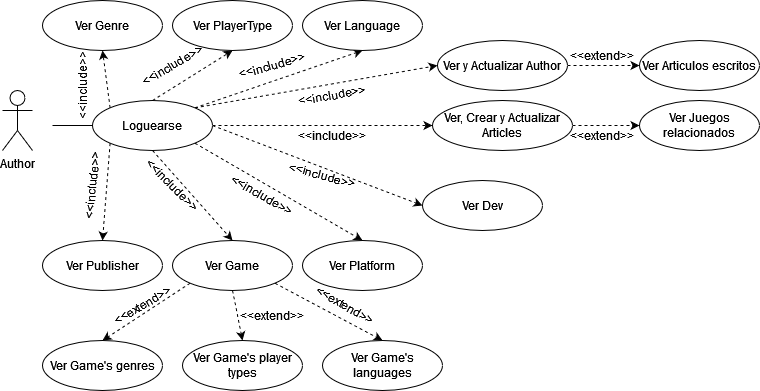

The diagram above was exported from draw.io. Its source (the exported page's mxGraphModel, read from the mxfile embedded in the PNG):
<mxGraphModel dx="1434" dy="754" grid="1" gridSize="10" guides="1" tooltips="1" connect="1" arrows="1" fold="1" page="1" pageScale="1" pageWidth="827" pageHeight="1169" math="0" shadow="0">
  <root>
    <mxCell id="WIyWlLk6GJQsqaUBKTNV-0" />
    <mxCell id="WIyWlLk6GJQsqaUBKTNV-1" parent="WIyWlLk6GJQsqaUBKTNV-0" />
    <mxCell id="dvcxkpj5gV9UT9yZp9Ws-0" value="&lt;div&gt;Author&lt;/div&gt;" style="shape=umlActor;verticalLabelPosition=bottom;verticalAlign=top;html=1;outlineConnect=0;" vertex="1" parent="WIyWlLk6GJQsqaUBKTNV-1">
      <mxGeometry x="70" y="240" width="30" height="60" as="geometry" />
    </mxCell>
    <mxCell id="dvcxkpj5gV9UT9yZp9Ws-113" style="edgeStyle=none;rounded=0;orthogonalLoop=1;jettySize=auto;html=1;exitX=0;exitY=0;exitDx=0;exitDy=0;entryX=0.5;entryY=1;entryDx=0;entryDy=0;dashed=1;" edge="1" parent="WIyWlLk6GJQsqaUBKTNV-1" source="dvcxkpj5gV9UT9yZp9Ws-28" target="dvcxkpj5gV9UT9yZp9Ws-103">
      <mxGeometry relative="1" as="geometry" />
    </mxCell>
    <mxCell id="dvcxkpj5gV9UT9yZp9Ws-114" style="edgeStyle=none;rounded=0;orthogonalLoop=1;jettySize=auto;html=1;exitX=0.5;exitY=0;exitDx=0;exitDy=0;entryX=0.5;entryY=1;entryDx=0;entryDy=0;dashed=1;" edge="1" parent="WIyWlLk6GJQsqaUBKTNV-1" source="dvcxkpj5gV9UT9yZp9Ws-28" target="dvcxkpj5gV9UT9yZp9Ws-105">
      <mxGeometry relative="1" as="geometry" />
    </mxCell>
    <mxCell id="dvcxkpj5gV9UT9yZp9Ws-115" style="edgeStyle=none;rounded=0;orthogonalLoop=1;jettySize=auto;html=1;exitX=1;exitY=0;exitDx=0;exitDy=0;entryX=0.5;entryY=1;entryDx=0;entryDy=0;dashed=1;" edge="1" parent="WIyWlLk6GJQsqaUBKTNV-1" source="dvcxkpj5gV9UT9yZp9Ws-28" target="dvcxkpj5gV9UT9yZp9Ws-106">
      <mxGeometry relative="1" as="geometry" />
    </mxCell>
    <mxCell id="dvcxkpj5gV9UT9yZp9Ws-116" style="edgeStyle=none;rounded=0;orthogonalLoop=1;jettySize=auto;html=1;exitX=1;exitY=0.5;exitDx=0;exitDy=0;entryX=0;entryY=0.5;entryDx=0;entryDy=0;dashed=1;" edge="1" parent="WIyWlLk6GJQsqaUBKTNV-1" source="dvcxkpj5gV9UT9yZp9Ws-28" target="dvcxkpj5gV9UT9yZp9Ws-111">
      <mxGeometry relative="1" as="geometry" />
    </mxCell>
    <mxCell id="dvcxkpj5gV9UT9yZp9Ws-117" style="edgeStyle=none;rounded=0;orthogonalLoop=1;jettySize=auto;html=1;exitX=1;exitY=0;exitDx=0;exitDy=0;entryX=0;entryY=0.5;entryDx=0;entryDy=0;dashed=1;" edge="1" parent="WIyWlLk6GJQsqaUBKTNV-1" source="dvcxkpj5gV9UT9yZp9Ws-28" target="dvcxkpj5gV9UT9yZp9Ws-112">
      <mxGeometry relative="1" as="geometry" />
    </mxCell>
    <mxCell id="dvcxkpj5gV9UT9yZp9Ws-118" style="edgeStyle=none;rounded=0;orthogonalLoop=1;jettySize=auto;html=1;exitX=0;exitY=1;exitDx=0;exitDy=0;entryX=0.5;entryY=0;entryDx=0;entryDy=0;dashed=1;" edge="1" parent="WIyWlLk6GJQsqaUBKTNV-1" source="dvcxkpj5gV9UT9yZp9Ws-28" target="dvcxkpj5gV9UT9yZp9Ws-109">
      <mxGeometry relative="1" as="geometry" />
    </mxCell>
    <mxCell id="dvcxkpj5gV9UT9yZp9Ws-119" style="edgeStyle=none;rounded=0;orthogonalLoop=1;jettySize=auto;html=1;exitX=0.5;exitY=1;exitDx=0;exitDy=0;entryX=0.5;entryY=0;entryDx=0;entryDy=0;dashed=1;" edge="1" parent="WIyWlLk6GJQsqaUBKTNV-1" source="dvcxkpj5gV9UT9yZp9Ws-28" target="dvcxkpj5gV9UT9yZp9Ws-110">
      <mxGeometry relative="1" as="geometry" />
    </mxCell>
    <mxCell id="dvcxkpj5gV9UT9yZp9Ws-120" style="edgeStyle=none;rounded=0;orthogonalLoop=1;jettySize=auto;html=1;exitX=1;exitY=1;exitDx=0;exitDy=0;entryX=0.5;entryY=0;entryDx=0;entryDy=0;dashed=1;" edge="1" parent="WIyWlLk6GJQsqaUBKTNV-1" source="dvcxkpj5gV9UT9yZp9Ws-28" target="dvcxkpj5gV9UT9yZp9Ws-108">
      <mxGeometry relative="1" as="geometry" />
    </mxCell>
    <mxCell id="dvcxkpj5gV9UT9yZp9Ws-121" style="edgeStyle=none;rounded=0;orthogonalLoop=1;jettySize=auto;html=1;exitX=1;exitY=0.5;exitDx=0;exitDy=0;entryX=0;entryY=0.5;entryDx=0;entryDy=0;dashed=1;" edge="1" parent="WIyWlLk6GJQsqaUBKTNV-1" source="dvcxkpj5gV9UT9yZp9Ws-28" target="dvcxkpj5gV9UT9yZp9Ws-107">
      <mxGeometry relative="1" as="geometry" />
    </mxCell>
    <mxCell id="dvcxkpj5gV9UT9yZp9Ws-28" value="Loguearse" style="ellipse;whiteSpace=wrap;html=1;" vertex="1" parent="WIyWlLk6GJQsqaUBKTNV-1">
      <mxGeometry x="160" y="250" width="120" height="50" as="geometry" />
    </mxCell>
    <mxCell id="dvcxkpj5gV9UT9yZp9Ws-63" value="" style="endArrow=none;html=1;rounded=0;entryX=0;entryY=0.5;entryDx=0;entryDy=0;" edge="1" parent="WIyWlLk6GJQsqaUBKTNV-1" target="dvcxkpj5gV9UT9yZp9Ws-28">
      <mxGeometry width="50" height="50" relative="1" as="geometry">
        <mxPoint x="120" y="275" as="sourcePoint" />
        <mxPoint x="160" y="290" as="targetPoint" />
      </mxGeometry>
    </mxCell>
    <mxCell id="dvcxkpj5gV9UT9yZp9Ws-103" value="Ver Genre" style="ellipse;whiteSpace=wrap;html=1;" vertex="1" parent="WIyWlLk6GJQsqaUBKTNV-1">
      <mxGeometry x="110" y="150" width="120" height="50" as="geometry" />
    </mxCell>
    <mxCell id="dvcxkpj5gV9UT9yZp9Ws-105" value="Ver PlayerType" style="ellipse;whiteSpace=wrap;html=1;" vertex="1" parent="WIyWlLk6GJQsqaUBKTNV-1">
      <mxGeometry x="240" y="150" width="120" height="50" as="geometry" />
    </mxCell>
    <mxCell id="dvcxkpj5gV9UT9yZp9Ws-106" value="Ver Language" style="ellipse;whiteSpace=wrap;html=1;" vertex="1" parent="WIyWlLk6GJQsqaUBKTNV-1">
      <mxGeometry x="370" y="150" width="120" height="50" as="geometry" />
    </mxCell>
    <mxCell id="dvcxkpj5gV9UT9yZp9Ws-107" value="Ver Dev" style="ellipse;whiteSpace=wrap;html=1;" vertex="1" parent="WIyWlLk6GJQsqaUBKTNV-1">
      <mxGeometry x="490" y="330" width="120" height="50" as="geometry" />
    </mxCell>
    <mxCell id="dvcxkpj5gV9UT9yZp9Ws-108" value="Ver Platform" style="ellipse;whiteSpace=wrap;html=1;" vertex="1" parent="WIyWlLk6GJQsqaUBKTNV-1">
      <mxGeometry x="370" y="390" width="120" height="50" as="geometry" />
    </mxCell>
    <mxCell id="dvcxkpj5gV9UT9yZp9Ws-109" value="Ver Publisher" style="ellipse;whiteSpace=wrap;html=1;" vertex="1" parent="WIyWlLk6GJQsqaUBKTNV-1">
      <mxGeometry x="110" y="390" width="120" height="50" as="geometry" />
    </mxCell>
    <mxCell id="dvcxkpj5gV9UT9yZp9Ws-139" style="edgeStyle=none;rounded=0;orthogonalLoop=1;jettySize=auto;html=1;exitX=0;exitY=1;exitDx=0;exitDy=0;entryX=0.5;entryY=0;entryDx=0;entryDy=0;dashed=1;" edge="1" parent="WIyWlLk6GJQsqaUBKTNV-1" source="dvcxkpj5gV9UT9yZp9Ws-110" target="dvcxkpj5gV9UT9yZp9Ws-135">
      <mxGeometry relative="1" as="geometry" />
    </mxCell>
    <mxCell id="dvcxkpj5gV9UT9yZp9Ws-140" style="edgeStyle=none;rounded=0;orthogonalLoop=1;jettySize=auto;html=1;exitX=0.5;exitY=1;exitDx=0;exitDy=0;entryX=0.5;entryY=0;entryDx=0;entryDy=0;dashed=1;" edge="1" parent="WIyWlLk6GJQsqaUBKTNV-1" source="dvcxkpj5gV9UT9yZp9Ws-110" target="dvcxkpj5gV9UT9yZp9Ws-136">
      <mxGeometry relative="1" as="geometry" />
    </mxCell>
    <mxCell id="dvcxkpj5gV9UT9yZp9Ws-141" style="edgeStyle=none;rounded=0;orthogonalLoop=1;jettySize=auto;html=1;exitX=1;exitY=1;exitDx=0;exitDy=0;entryX=0.5;entryY=0;entryDx=0;entryDy=0;dashed=1;" edge="1" parent="WIyWlLk6GJQsqaUBKTNV-1" source="dvcxkpj5gV9UT9yZp9Ws-110" target="dvcxkpj5gV9UT9yZp9Ws-137">
      <mxGeometry relative="1" as="geometry" />
    </mxCell>
    <mxCell id="dvcxkpj5gV9UT9yZp9Ws-110" value="Ver Game" style="ellipse;whiteSpace=wrap;html=1;" vertex="1" parent="WIyWlLk6GJQsqaUBKTNV-1">
      <mxGeometry x="240" y="390" width="120" height="50" as="geometry" />
    </mxCell>
    <mxCell id="dvcxkpj5gV9UT9yZp9Ws-145" style="edgeStyle=none;rounded=0;orthogonalLoop=1;jettySize=auto;html=1;exitX=1;exitY=0.5;exitDx=0;exitDy=0;entryX=0;entryY=0.5;entryDx=0;entryDy=0;dashed=1;" edge="1" parent="WIyWlLk6GJQsqaUBKTNV-1" source="dvcxkpj5gV9UT9yZp9Ws-111" target="dvcxkpj5gV9UT9yZp9Ws-143">
      <mxGeometry relative="1" as="geometry" />
    </mxCell>
    <mxCell id="dvcxkpj5gV9UT9yZp9Ws-111" value="Ver, Crear y Actualizar Articles" style="ellipse;whiteSpace=wrap;html=1;" vertex="1" parent="WIyWlLk6GJQsqaUBKTNV-1">
      <mxGeometry x="500" y="250" width="140" height="50" as="geometry" />
    </mxCell>
    <mxCell id="dvcxkpj5gV9UT9yZp9Ws-144" style="edgeStyle=none;rounded=0;orthogonalLoop=1;jettySize=auto;html=1;exitX=1;exitY=0.5;exitDx=0;exitDy=0;entryX=0;entryY=0.5;entryDx=0;entryDy=0;dashed=1;" edge="1" parent="WIyWlLk6GJQsqaUBKTNV-1" source="dvcxkpj5gV9UT9yZp9Ws-112" target="dvcxkpj5gV9UT9yZp9Ws-142">
      <mxGeometry relative="1" as="geometry" />
    </mxCell>
    <mxCell id="dvcxkpj5gV9UT9yZp9Ws-112" value="Ver y Actualizar Author" style="ellipse;whiteSpace=wrap;html=1;" vertex="1" parent="WIyWlLk6GJQsqaUBKTNV-1">
      <mxGeometry x="505" y="190" width="130" height="50" as="geometry" />
    </mxCell>
    <mxCell id="dvcxkpj5gV9UT9yZp9Ws-122" value="&amp;lt;&amp;lt;include&amp;gt;&amp;gt;" style="text;html=1;strokeColor=none;fillColor=none;align=center;verticalAlign=middle;whiteSpace=wrap;rounded=0;rotation=-90;" vertex="1" parent="WIyWlLk6GJQsqaUBKTNV-1">
      <mxGeometry x="120" y="220" width="60" height="30" as="geometry" />
    </mxCell>
    <mxCell id="dvcxkpj5gV9UT9yZp9Ws-123" value="&amp;lt;&amp;lt;include&amp;gt;&amp;gt;" style="text;html=1;strokeColor=none;fillColor=none;align=center;verticalAlign=middle;whiteSpace=wrap;rounded=0;rotation=-30;" vertex="1" parent="WIyWlLk6GJQsqaUBKTNV-1">
      <mxGeometry x="210" y="200" width="60" height="30" as="geometry" />
    </mxCell>
    <mxCell id="dvcxkpj5gV9UT9yZp9Ws-124" value="&amp;lt;&amp;lt;include&amp;gt;&amp;gt;" style="text;html=1;strokeColor=none;fillColor=none;align=center;verticalAlign=middle;whiteSpace=wrap;rounded=0;rotation=-15;" vertex="1" parent="WIyWlLk6GJQsqaUBKTNV-1">
      <mxGeometry x="310" y="200" width="60" height="30" as="geometry" />
    </mxCell>
    <mxCell id="dvcxkpj5gV9UT9yZp9Ws-126" value="&amp;lt;&amp;lt;include&amp;gt;&amp;gt;" style="text;html=1;strokeColor=none;fillColor=none;align=center;verticalAlign=middle;whiteSpace=wrap;rounded=0;rotation=-10;" vertex="1" parent="WIyWlLk6GJQsqaUBKTNV-1">
      <mxGeometry x="370" y="230" width="60" height="30" as="geometry" />
    </mxCell>
    <mxCell id="dvcxkpj5gV9UT9yZp9Ws-127" value="&amp;lt;&amp;lt;include&amp;gt;&amp;gt;" style="text;html=1;strokeColor=none;fillColor=none;align=center;verticalAlign=middle;whiteSpace=wrap;rounded=0;rotation=0;" vertex="1" parent="WIyWlLk6GJQsqaUBKTNV-1">
      <mxGeometry x="370" y="270" width="60" height="30" as="geometry" />
    </mxCell>
    <mxCell id="dvcxkpj5gV9UT9yZp9Ws-128" value="&amp;lt;&amp;lt;include&amp;gt;&amp;gt;" style="text;html=1;strokeColor=none;fillColor=none;align=center;verticalAlign=middle;whiteSpace=wrap;rounded=0;rotation=15;" vertex="1" parent="WIyWlLk6GJQsqaUBKTNV-1">
      <mxGeometry x="360" y="310" width="60" height="30" as="geometry" />
    </mxCell>
    <mxCell id="dvcxkpj5gV9UT9yZp9Ws-130" value="&amp;lt;&amp;lt;include&amp;gt;&amp;gt;" style="text;html=1;strokeColor=none;fillColor=none;align=center;verticalAlign=middle;whiteSpace=wrap;rounded=0;rotation=30;" vertex="1" parent="WIyWlLk6GJQsqaUBKTNV-1">
      <mxGeometry x="300" y="330" width="60" height="30" as="geometry" />
    </mxCell>
    <mxCell id="dvcxkpj5gV9UT9yZp9Ws-131" value="&amp;lt;&amp;lt;include&amp;gt;&amp;gt;" style="text;html=1;strokeColor=none;fillColor=none;align=center;verticalAlign=middle;whiteSpace=wrap;rounded=0;rotation=45;" vertex="1" parent="WIyWlLk6GJQsqaUBKTNV-1">
      <mxGeometry x="210" y="320" width="60" height="30" as="geometry" />
    </mxCell>
    <mxCell id="dvcxkpj5gV9UT9yZp9Ws-134" value="&amp;lt;&amp;lt;include&amp;gt;&amp;gt;" style="text;html=1;strokeColor=none;fillColor=none;align=center;verticalAlign=middle;whiteSpace=wrap;rounded=0;rotation=-84;" vertex="1" parent="WIyWlLk6GJQsqaUBKTNV-1">
      <mxGeometry x="130" y="320" width="60" height="30" as="geometry" />
    </mxCell>
    <mxCell id="dvcxkpj5gV9UT9yZp9Ws-135" value="Ver Game's genres" style="ellipse;whiteSpace=wrap;html=1;" vertex="1" parent="WIyWlLk6GJQsqaUBKTNV-1">
      <mxGeometry x="110" y="490" width="120" height="50" as="geometry" />
    </mxCell>
    <mxCell id="dvcxkpj5gV9UT9yZp9Ws-136" value="Ver Game's player types" style="ellipse;whiteSpace=wrap;html=1;" vertex="1" parent="WIyWlLk6GJQsqaUBKTNV-1">
      <mxGeometry x="250" y="490" width="120" height="50" as="geometry" />
    </mxCell>
    <mxCell id="dvcxkpj5gV9UT9yZp9Ws-137" value="Ver Game's languages" style="ellipse;whiteSpace=wrap;html=1;" vertex="1" parent="WIyWlLk6GJQsqaUBKTNV-1">
      <mxGeometry x="390" y="490" width="120" height="50" as="geometry" />
    </mxCell>
    <mxCell id="dvcxkpj5gV9UT9yZp9Ws-142" value="Ver Articulos escritos" style="ellipse;whiteSpace=wrap;html=1;" vertex="1" parent="WIyWlLk6GJQsqaUBKTNV-1">
      <mxGeometry x="707" y="190" width="120" height="50" as="geometry" />
    </mxCell>
    <mxCell id="dvcxkpj5gV9UT9yZp9Ws-143" value="Ver Juegos relacionados" style="ellipse;whiteSpace=wrap;html=1;" vertex="1" parent="WIyWlLk6GJQsqaUBKTNV-1">
      <mxGeometry x="707" y="250" width="120" height="50" as="geometry" />
    </mxCell>
    <mxCell id="dvcxkpj5gV9UT9yZp9Ws-146" value="&amp;lt;&amp;lt;extend&amp;gt;&amp;gt;" style="text;html=1;strokeColor=none;fillColor=none;align=center;verticalAlign=middle;whiteSpace=wrap;rounded=0;rotation=0;" vertex="1" parent="WIyWlLk6GJQsqaUBKTNV-1">
      <mxGeometry x="640" y="270" width="60" height="30" as="geometry" />
    </mxCell>
    <mxCell id="dvcxkpj5gV9UT9yZp9Ws-148" value="&amp;lt;&amp;lt;extend&amp;gt;&amp;gt;" style="text;html=1;strokeColor=none;fillColor=none;align=center;verticalAlign=middle;whiteSpace=wrap;rounded=0;rotation=0;" vertex="1" parent="WIyWlLk6GJQsqaUBKTNV-1">
      <mxGeometry x="640" y="190" width="60" height="30" as="geometry" />
    </mxCell>
    <mxCell id="dvcxkpj5gV9UT9yZp9Ws-149" value="&amp;lt;&amp;lt;extend&amp;gt;&amp;gt;" style="text;html=1;strokeColor=none;fillColor=none;align=center;verticalAlign=middle;whiteSpace=wrap;rounded=0;rotation=30;" vertex="1" parent="WIyWlLk6GJQsqaUBKTNV-1">
      <mxGeometry x="383" y="440" width="60" height="30" as="geometry" />
    </mxCell>
    <mxCell id="dvcxkpj5gV9UT9yZp9Ws-150" value="&amp;lt;&amp;lt;extend&amp;gt;&amp;gt;" style="text;html=1;strokeColor=none;fillColor=none;align=center;verticalAlign=middle;whiteSpace=wrap;rounded=0;rotation=0;" vertex="1" parent="WIyWlLk6GJQsqaUBKTNV-1">
      <mxGeometry x="310" y="450" width="60" height="30" as="geometry" />
    </mxCell>
    <mxCell id="dvcxkpj5gV9UT9yZp9Ws-151" value="&amp;lt;&amp;lt;extend&amp;gt;&amp;gt;" style="text;html=1;strokeColor=none;fillColor=none;align=center;verticalAlign=middle;whiteSpace=wrap;rounded=0;rotation=-30;" vertex="1" parent="WIyWlLk6GJQsqaUBKTNV-1">
      <mxGeometry x="180" y="440" width="60" height="30" as="geometry" />
    </mxCell>
  </root>
</mxGraphModel>